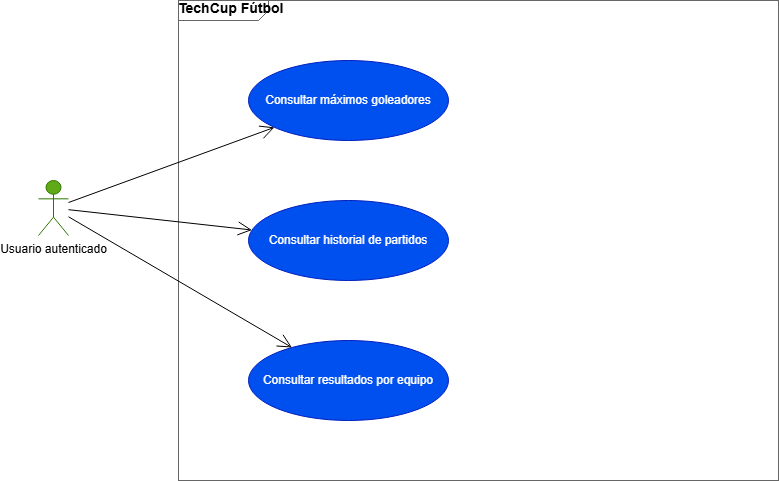

The diagram above was exported from draw.io. Its source (the exported page's mxGraphModel, read from the mxfile embedded in the PNG):
<mxGraphModel dx="994" dy="538" grid="1" gridSize="10" guides="1" tooltips="1" connect="1" arrows="1" fold="1" page="1" pageScale="1" pageWidth="1169" pageHeight="827" math="0" shadow="0">
  <root>
    <mxCell id="0" />
    <mxCell id="1" parent="0" />
    <mxCell id="sys" parent="1" style="shape=mxgraph.sysml.package;html=1;overflow=fill;whiteSpace=wrap;fillColor=none;strokeColor=#666666;fontStyle=1;fontSize=14;verticalAlign=top;align=left;spacingLeft=10;spacingTop=5;" value="TechCup Fútbol" vertex="1">
      <mxGeometry height="480" width="600" x="180" y="20" as="geometry" />
    </mxCell>
    <mxCell id="a1" parent="1" style="shape=umlActor;verticalLabelPosition=bottom;verticalAlign=top;html=1;outlineConnect=0;fillColor=#60a917;fontColor=#000000;strokeColor=#2D7600;" value="Usuario autenticado" vertex="1">
      <mxGeometry height="55" width="30" x="40" y="200" as="geometry" />
    </mxCell>
    <mxCell id="uc1" parent="1" style="ellipse;whiteSpace=wrap;html=1;fillColor=#0050ef;fontColor=#ffffff;strokeColor=#001DBC;" value="Consultar máximos goleadores" vertex="1">
      <mxGeometry height="80" width="200" x="250" y="80" as="geometry" />
    </mxCell>
    <mxCell id="uc2" parent="1" style="ellipse;whiteSpace=wrap;html=1;fillColor=#0050ef;fontColor=#ffffff;strokeColor=#001DBC;" value="Consultar historial de partidos" vertex="1">
      <mxGeometry height="80" width="200" x="250" y="220" as="geometry" />
    </mxCell>
    <mxCell id="uc3" parent="1" style="ellipse;whiteSpace=wrap;html=1;fillColor=#0050ef;fontColor=#ffffff;strokeColor=#001DBC;" value="Consultar resultados por equipo" vertex="1">
      <mxGeometry height="80" width="200" x="250" y="360" as="geometry" />
    </mxCell>
    <mxCell id="e1" edge="1" parent="1" source="a1" style="endArrow=open;endSize=12;html=1;" target="uc1" value="">
      <mxGeometry relative="1" as="geometry" />
    </mxCell>
    <mxCell id="e2" edge="1" parent="1" source="a1" style="endArrow=open;endSize=12;html=1;" target="uc2" value="">
      <mxGeometry relative="1" as="geometry" />
    </mxCell>
    <mxCell id="e3" edge="1" parent="1" source="a1" style="endArrow=open;endSize=12;html=1;" target="uc3" value="">
      <mxGeometry relative="1" as="geometry" />
    </mxCell>
  </root>
</mxGraphModel>